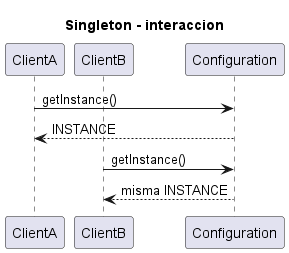

The diagram above was rendered by PlantUML. Its source (embedded in the PNG):
@startuml
title Singleton - interaccion
participant ClientA
participant ClientB
participant Configuration
ClientA -> Configuration : getInstance()
Configuration --> ClientA : INSTANCE
ClientB -> Configuration : getInstance()
Configuration --> ClientB : misma INSTANCE
@enduml